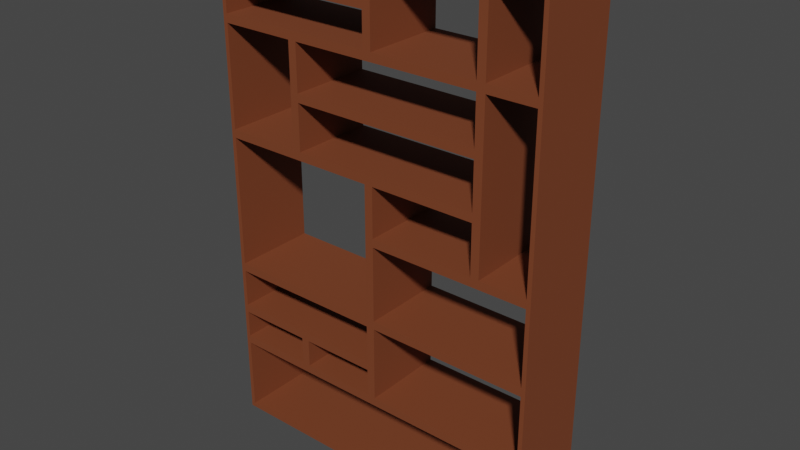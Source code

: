 # Source: bookshelf.blend  (saved by Blender 3.4.6; exported with 4.5.12 LTS)
import bpy
from mathutils import Matrix  # noqa: F401  (used for matrix-valued properties, if any)

bpy.ops.wm.read_factory_settings(use_empty=True)
scene = bpy.context.scene
scene.name = 'Scene'

# ---- collections
col_collection = bpy.data.collections.new('Collection'); scene.collection.children.link(col_collection)

# ---- materials (node trees are filled in below, after node groups)
mat_bookshelf = bpy.data.materials.new('Bookshelf')
mat_bookshelf.use_transparent_shadow = False

# ---- material node trees
mat_bookshelf.use_nodes = True; mat_bookshelf.node_tree.nodes.clear()
_N = mat_bookshelf.node_tree.nodes; _L = mat_bookshelf.node_tree.links
n0 = _N.new('ShaderNodeBsdfPrincipled'); n0.name = 'Principled BSDF'; n0.location = (10, 300)
n0.distribution = 'GGX'
n0.subsurface_method = 'RANDOM_WALK_SKIN'
n0.inputs[0].default_value = (0.1902, 0.04727, 0.01413, 1.0)
n0.inputs[2].default_value = 0.7552
n0.inputs[3].default_value = 1.45
n0.inputs[27].default_value = (0.0, 0.0, 0.0, 1.0)
n0.inputs[28].default_value = 1.0
n1 = _N.new('ShaderNodeOutputMaterial'); n1.name = 'Material Output'; n1.location = (300, 300)
_L.new(n0.outputs[0], n1.inputs[0])
n1.is_active_output = True

# ---- world
world_world = bpy.data.worlds.new('World'); scene.world = world_world
world_world.use_nodes = True; world_world.node_tree.nodes.clear()
_N = world_world.node_tree.nodes; _L = world_world.node_tree.links
n0 = _N.new('ShaderNodeOutputWorld'); n0.name = 'World Output'; n0.location = (300, 300)
n1 = _N.new('ShaderNodeBackground'); n1.name = 'Background'; n1.location = (10, 300)
n1.inputs[0].default_value = (0.05088, 0.05088, 0.05088, 1.0)
_L.new(n1.outputs[0], n0.inputs[0])
n0.is_active_output = True
world_world.color = (0.05088, 0.05088, 0.05088)
world_world.use_sun_shadow = False
world_world.sun_shadow_jitter_overblur = 0.0

# ---- meshes
me_cube_001 = bpy.data.meshes.new('Cube.001')
me_cube_001.from_pydata([(-1.95, -0.5, 0.05), (-1.95, -0.5, 5.95), (-1.95, 0.5, 0.05), (-1.95, 0.5, 5.95), (1.95, -0.5, 0.05), (1.95, -0.5, 5.95), (1.95, 0.5, 0.05), (1.95, 0.5, 5.95), (-1.95, -0.5, 0.95), (-1.95, -0.5, 2.05), (-1.95, -0.5, 3.0), (-1.95, -0.5, 3.642), (-1.95, -0.5, 4.95), (-1.95, 0.5, 4.95), (-1.95, 0.5, 3.642), (-1.95, 0.5, 3.0), (-1.95, 0.5, 2.05), (-1.95, 0.5, 0.95), (1.95, 0.5, 4.95), (1.95, 0.5, 3.692), (1.95, 0.5, 2.95), (1.95, 0.5, 2.05), (1.95, 0.5, 1.05), (1.95, -0.5, 4.95), (1.95, -0.5, 3.692), (1.95, -0.5, 2.95), (1.95, -0.5, 2.05), (1.95, -0.5, 1.05), (1.296, 0.5, 0.05), (0.0, 0.5, 0.05), (-1.0, 0.5, 0.05), (-0.95, 0.5, 5.95), (0.0, 0.5, 5.95), (1.296, 0.5, 5.95), (-1.0, -0.5, 0.05), (0.0, -0.5, 0.05), (1.296, -0.5, 0.05), (1.296, -0.5, 5.95), (0.0, -0.5, 5.95), (-0.95, -0.5, 5.95), (1.346, -0.5, 1.05), (0.05, -0.5, 1.05), (-1.0, -0.5, 0.95), (1.346, -0.5, 2.05), (-0.05, -0.5, 2.05), (-1.0, -0.5, 2.05), (1.346, -0.5, 2.95), (-0.05, -0.5, 3.0), (1.296, -0.5, 3.642), (-0.05, -0.5, 3.642), (-1.0, -0.5, 3.642), (1.396, -0.5, 4.95), (0.0, -0.5, 4.95), (-1.05, -0.5, 4.95), (-1.0, 0.5, 0.95), (0.05, 0.5, 1.05), (1.346, 0.5, 1.05), (-1.0, 0.5, 2.05), (-0.05, 0.5, 2.05), (1.346, 0.5, 2.05), (0.05, 0.5, 2.95), (1.346, 0.5, 2.95), (-1.0, 0.5, 3.642), (-0.05, 0.5, 3.642), (1.296, 0.5, 3.642), (-1.05, 0.5, 4.95), (0.0, 0.5, 4.95), (1.396, 0.5, 4.95), (-1.95, -0.5, 1.95), (-2.0, -0.5, 3.0), (-1.95, -0.5, 3.742), (-1.95, 0.5, 3.742), (-2.0, 0.5, 3.0), (-1.95, 0.5, 1.95), (-1.0, -0.5, 1.95), (-0.95, -0.5, 3.742), (0.05, -0.5, 2.05), (0.05, -0.5, 3.642), (-1.0, 0.5, 1.95), (0.05, 0.5, 2.05), (-0.95, 0.5, 3.742), (0.05, 0.5, 3.642), (-0.05, 0.5, 3.0), (0.05, -0.5, 2.95), (1.95, 0.5, 3.05), (1.95, 0.5, 1.95), (1.95, -0.5, 3.05), (1.95, -0.5, 1.95), (1.346, 0.5, 1.95), (1.396, 0.5, 3.05), (1.346, -0.5, 1.95), (0.05, -0.5, 1.95), (1.396, -0.5, 3.05), (0.05, -0.5, 3.05), (0.05, 0.5, 1.95), (0.05, 0.5, 3.05), (1.95, 0.5, 5.05), (2.0, 0.5, 3.692), (2.0, 0.5, 3.0), (1.95, -0.5, 5.05), (2.0, -0.5, 3.692), (2.0, -0.5, 3.0), (1.296, 0.5, 3.05), (1.296, 0.5, 4.95), (1.296, -0.5, 3.05), (1.296, -0.5, 4.95), (1.396, 0.5, 3.692), (1.396, -0.5, 3.692), (1.346, -0.5, 3.0), (0.0, -0.5, 3.0), (1.296, -0.5, 3.742), (0.0, -0.5, 3.742), (0.0, 0.5, 3.0), (1.346, 0.5, 3.0), (0.0, 0.5, 3.742), (1.296, 0.5, 3.742), (-1.95, -0.5, 1.486), (-1.95, 0.5, 1.486), (1.95, 0.5, 1.436), (1.95, -0.5, 1.436), (-1.0, 0.5, 1.486), (0.05, 0.5, 1.436), (0.05, -0.5, 1.436), (-1.0, -0.5, 1.486), (2.0, 0.5, 1.436), (1.95, 0.5, 0.95), (2.0, -0.5, 1.436), (1.95, -0.5, 0.95), (1.296, 0.5, 0.95), (1.346, 0.5, 2.0), (2.0, 0.5, 2.0), (1.296, -0.5, 0.95), (0.0, -0.5, 0.95), (2.0, -0.5, 2.0), (1.346, -0.5, 2.0), (-0.05, -0.5, 1.95), (0.0, 0.5, 0.95), (-0.05, 0.5, 1.95), (-0.05, 0.5, 1.486), (-0.05, -0.5, 1.486), (-2.0, -0.5, 1.436), (-2.0, -0.5, 2.0), (-1.0, -0.5, 2.0), (0.0, -0.5, 2.0), (-2.0, 0.5, 2.0), (-1.0, 0.5, 2.0), (0.0, 0.5, 2.0), (-2.0, 0.5, 1.436), (0.0, 0.5, 1.436), (0.0, -0.5, 1.436), (-1.0, -0.5, 1.436), (-1.0, 0.5, 1.436), (-0.05, -0.5, 1.05), (-0.05, -0.5, 1.386), (-0.95, -0.5, 1.386), (-0.95, -0.5, 1.05), (-0.95, 0.5, 1.05), (-0.95, 0.5, 1.386), (-0.05, 0.5, 1.386), (-0.05, 0.5, 1.05), (-1.95, 0.5, 1.05), (-1.95, 0.5, 1.386), (-1.05, 0.5, 1.386), (-1.05, 0.5, 1.05), (-1.05, -0.5, 1.05), (-1.05, -0.5, 1.386), (-1.95, -0.5, 1.386), (-1.95, -0.5, 1.05), (-2.0, 0.5, 1.0), (-2.0, 0.5, 0.0), (-1.0, 0.5, 0.0), (-2.0, -0.5, 0.0), (-2.0, -0.5, 1.0), (-1.0, -0.5, 1.0), (1.396, 0.5, 0.05), (0.0, 0.5, 0.0), (-1.0, -0.5, 0.0), (0.0, -0.5, 0.0), (1.396, -0.5, 0.05), (1.396, -0.5, 0.95), (0.0, -0.5, 1.0), (-1.0, 0.5, 1.0), (0.0, 0.5, 1.0), (1.396, 0.5, 0.95), (2.0, 0.5, 1.0), (2.0, 0.5, 0.0), (2.0, -0.5, 1.0), (2.0, -0.5, 0.0), (1.346, -0.5, 0.0), (1.346, 0.5, 1.0), (1.346, 0.5, 0.0), (1.346, -0.5, 1.0), (-1.95, -0.5, 4.346), (-1.95, 0.5, 4.346), (-0.95, 0.5, 4.296), (0.0, 0.5, 4.346), (1.296, 0.5, 4.296), (1.296, -0.5, 4.296), (0.0, -0.5, 4.346), (-0.95, -0.5, 4.296), (1.396, 0.5, 4.321), (1.396, -0.5, 4.321), (1.346, -0.5, 3.692), (0.0, -0.5, 3.692), (-1.05, -0.5, 3.742), (-1.05, 0.5, 3.742), (0.0, 0.5, 3.692), (1.346, 0.5, 3.692), (-1.05, 0.5, 4.346), (1.296, 0.5, 4.396), (1.296, -0.5, 4.396), (-1.05, -0.5, 4.346), (0.0, -0.5, 4.296), (0.0, 0.5, 4.296), (-2.0, -0.5, 4.346), (-1.95, -0.5, 5.05), (-2.0, 0.5, 4.346), (-2.0, 0.5, 3.692), (-1.0, -0.5, 3.692), (-2.0, -0.5, 3.692), (-0.95, -0.5, 4.95), (-1.0, 0.5, 3.692), (-1.95, 0.5, 5.05), (-0.95, 0.5, 4.95), (-0.95, 0.5, 4.396), (-0.95, -0.5, 4.396), (1.296, -0.5, 5.05), (-0.05, -0.5, 5.05), (-1.0, -0.5, 5.05), (-1.0, 0.5, 5.05), (-0.05, 0.5, 5.05), (1.296, 0.5, 5.05), (-1.0, 0.5, 4.346), (1.346, 0.5, 4.346), (1.346, -0.5, 4.346), (-1.0, -0.5, 4.346), (0.0, -0.5, 4.396), (0.0, 0.5, 4.396), (-1.95, -0.5, 5.45), (-1.95, 0.5, 5.45), (1.95, 0.5, 5.5), (1.95, -0.5, 5.5), (1.296, -0.5, 5.5), (-0.05, -0.5, 5.45), (-0.95, -0.5, 5.55), (-0.95, 0.5, 5.55), (-0.05, 0.5, 5.45), (1.296, 0.5, 5.5), (-1.95, 0.5, 5.55), (-2.0, 0.5, 5.0), (-1.0, -0.5, 5.0), (-2.0, -0.5, 5.0), (0.05, -0.5, 5.05), (-1.0, 0.5, 5.0), (0.05, 0.5, 5.05), (0.05, -0.5, 5.55), (0.05, 0.5, 5.55), (-1.95, -0.5, 5.55), (-1.0, 0.5, 5.45), (-1.0, -0.5, 5.45), (-1.05, 0.5, 5.95), (0.0, 0.5, 6.0), (1.396, 0.5, 5.95), (1.396, -0.5, 5.95), (0.0, -0.5, 6.0), (-1.05, -0.5, 5.95), (1.396, -0.5, 5.05), (0.0, -0.5, 5.0), (0.0, 0.5, 5.0), (1.396, 0.5, 5.05), (1.396, -0.5, 5.5), (0.0, -0.5, 5.5), (0.0, 0.5, 5.5), (1.396, 0.5, 5.5), (-1.05, -0.5, 5.55), (-1.05, 0.5, 5.55), (1.346, 0.5, 6.0), (2.0, 0.5, 6.0), (2.0, 0.5, 5.5), (2.0, 0.5, 5.0), (2.0, -0.5, 5.5), (2.0, -0.5, 5.0), (1.346, 0.5, 5.0), (2.0, -0.5, 6.0), (1.346, -0.5, 6.0), (1.346, -0.5, 5.0), (1.346, -0.5, 5.5), (1.346, 0.5, 5.5), (-2.0, -0.5, 5.5), (-2.0, -0.5, 6.0), (-1.0, -0.5, 6.0), (-2.0, 0.5, 6.0), (-1.0, 0.5, 6.0), (-2.0, 0.5, 5.5), (-1.0, -0.5, 5.5), (-1.0, 0.5, 5.5)], [], [(288, 289, 291, 293), (99, 241, 240, 96), (278, 277, 283, 280), (260, 275, 274, 265), (190, 185, 187, 188), (292, 291, 289, 290), (132, 42, 54, 136), (138, 120, 123, 139), (16, 15, 10, 9), (57, 16, 9, 45), (205, 71, 70, 204), (185, 184, 186, 187), (124, 130, 133, 126), (130, 98, 101, 133), (98, 97, 100, 101), (97, 279, 281, 100), (179, 178, 174, 183), (27, 119, 118, 22), (76, 43, 59, 79), (92, 86, 84, 89), (107, 92, 89, 106), (171, 172, 168, 169), (140, 141, 144, 147), (141, 69, 72, 144), (69, 219, 217, 72), (214, 251, 249, 216), (208, 205, 204, 211), (224, 223, 220, 225), (237, 224, 225, 236), (58, 57, 45, 44), (82, 58, 44, 47), (81, 64, 48, 77), (63, 82, 47, 49), (62, 63, 49, 50), (83, 76, 79, 60), (137, 138, 139, 135), (78, 137, 135, 74), (40, 27, 22, 56), (131, 132, 136, 128), (36, 131, 128, 28), (35, 36, 28, 29), (201, 107, 106, 200), (209, 237, 236, 210), (103, 209, 210, 105), (23, 51, 67, 18), (95, 81, 77, 93), (14, 62, 50, 11), (46, 83, 60, 61), (25, 46, 61, 20), (15, 14, 11, 10), (41, 40, 56, 55), (122, 41, 55, 121), (73, 78, 74, 68), (127, 179, 183, 125), (34, 35, 29, 30), (0, 34, 30, 2), (277, 276, 284, 283), (276, 261, 264, 284), (261, 292, 290, 264), (169, 170, 176, 171), (170, 175, 177, 176), (175, 190, 188, 177), (266, 99, 96, 269), (242, 37, 33, 247), (226, 242, 247, 231), (3, 260, 265, 1), (252, 226, 231, 254), (255, 252, 254, 256), (9, 10, 69, 141), (10, 11, 219, 69), (14, 15, 72, 217), (15, 16, 144, 72), (45, 9, 141, 142), (11, 50, 218, 219), (44, 45, 142, 143), (50, 49, 203, 218), (16, 57, 145, 144), (57, 58, 146, 145), (62, 14, 217, 221), (63, 62, 221, 206), (82, 63, 206, 112), (58, 82, 112, 146), (49, 47, 109, 203), (47, 44, 143, 109), (21, 20, 98, 130), (25, 26, 133, 101), (59, 21, 130, 129), (20, 61, 113, 98), (26, 43, 134, 133), (43, 76, 143, 134), (46, 25, 101, 108), (83, 46, 108, 109), (79, 59, 129, 146), (61, 60, 112, 113), (60, 79, 146, 112), (76, 83, 109, 143), (43, 26, 21, 59), (26, 25, 20, 21), (19, 18, 279, 97), (84, 19, 97, 98), (23, 24, 100, 281), (24, 86, 101, 100), (89, 84, 98, 113), (18, 67, 282, 279), (86, 92, 108, 101), (51, 23, 281, 285), (200, 106, 207, 233), (106, 89, 113, 207), (201, 51, 285, 234), (92, 107, 202, 108), (86, 24, 19, 84), (24, 23, 18, 19), (104, 93, 109, 108), (77, 48, 202, 203), (95, 102, 113, 112), (64, 81, 206, 207), (81, 95, 112, 206), (102, 64, 207, 113), (48, 104, 108, 202), (93, 77, 203, 109), (64, 102, 104, 48), (102, 95, 93, 104), (156, 157, 154, 155), (91, 122, 121, 94), (90, 91, 94, 88), (87, 90, 88, 85), (159, 156, 155, 152), (164, 165, 162, 163), (172, 140, 147, 168), (119, 87, 85, 118), (184, 124, 126, 186), (167, 164, 163, 160), (22, 118, 124, 184), (119, 27, 186, 126), (56, 22, 184, 189), (85, 88, 129, 130), (27, 40, 191, 186), (40, 41, 180, 191), (90, 87, 133, 134), (91, 90, 134, 143), (55, 56, 189, 182), (88, 94, 146, 129), (121, 55, 182, 148), (41, 122, 149, 180), (118, 85, 130, 124), (87, 119, 126, 133), (94, 121, 148, 146), (122, 91, 143, 149), (116, 68, 141, 140), (68, 74, 142, 141), (74, 135, 143, 142), (78, 73, 144, 145), (137, 78, 145, 146), (73, 117, 147, 144), (138, 137, 146, 148), (135, 139, 149, 143), (139, 123, 150, 149), (120, 138, 148, 151), (117, 120, 151, 147), (123, 116, 140, 150), (120, 117, 116, 123), (117, 73, 68, 116), (180, 149, 153, 152), (149, 150, 154, 153), (150, 173, 155, 154), (173, 180, 152, 155), (181, 151, 157, 156), (151, 148, 158, 157), (148, 182, 159, 158), (182, 181, 156, 159), (168, 147, 161, 160), (147, 151, 162, 161), (151, 181, 163, 162), (181, 168, 160, 163), (173, 150, 165, 164), (150, 140, 166, 165), (140, 172, 167, 166), (172, 173, 164, 167), (165, 166, 161, 162), (166, 167, 160, 161), (157, 158, 153, 154), (158, 159, 152, 153), (17, 2, 169, 168), (2, 30, 170, 169), (0, 8, 172, 171), (8, 42, 173, 172), (29, 28, 190, 175), (30, 29, 175, 170), (34, 0, 171, 176), (35, 34, 176, 177), (36, 35, 177, 188), (132, 131, 191, 180), (42, 132, 180, 173), (54, 17, 168, 181), (136, 54, 181, 182), (128, 136, 182, 189), (28, 128, 189, 190), (131, 36, 188, 191), (42, 8, 17, 54), (8, 0, 2, 17), (6, 125, 184, 185), (127, 4, 187, 186), (4, 178, 188, 187), (125, 183, 189, 184), (174, 6, 185, 190), (179, 127, 186, 191), (183, 174, 190, 189), (178, 179, 191, 188), (178, 4, 6, 174), (4, 127, 125, 6), (107, 201, 234, 202), (67, 200, 233, 282), (213, 196, 197, 212), (194, 213, 212, 199), (51, 201, 200, 67), (80, 194, 199, 75), (114, 80, 75, 111), (65, 208, 211, 53), (219, 214, 216, 217), (13, 65, 53, 12), (110, 111, 203, 202), (111, 75, 218, 203), (80, 114, 206, 221), (114, 115, 207, 206), (194, 80, 221, 232), (115, 196, 233, 207), (197, 110, 202, 234), (75, 199, 235, 218), (199, 212, 198, 235), (212, 197, 234, 198), (196, 213, 195, 233), (213, 194, 232, 195), (196, 115, 110, 197), (115, 114, 111, 110), (192, 12, 251, 214), (193, 71, 217, 216), (204, 70, 219, 218), (12, 53, 250, 251), (71, 205, 221, 217), (65, 13, 249, 253), (205, 208, 232, 221), (211, 204, 218, 235), (70, 192, 214, 219), (13, 193, 216, 249), (208, 65, 253, 232), (53, 211, 235, 250), (71, 193, 192, 70), (193, 13, 12, 192), (52, 105, 285, 267), (220, 52, 267, 250), (66, 223, 253, 268), (103, 66, 268, 282), (223, 224, 232, 253), (209, 103, 282, 233), (105, 210, 234, 285), (225, 220, 250, 235), (236, 225, 235, 198), (210, 236, 198, 234), (237, 209, 233, 195), (224, 237, 195, 232), (223, 66, 52, 220), (66, 103, 105, 52), (244, 255, 256, 245), (243, 259, 258, 246), (227, 243, 246, 230), (228, 227, 230, 229), (39, 244, 245, 31), (270, 266, 269, 273), (215, 228, 229, 222), (279, 278, 280, 281), (263, 270, 273, 262), (251, 288, 293, 249), (239, 222, 249, 293), (228, 215, 251, 250), (227, 228, 250, 267), (222, 229, 253, 249), (229, 230, 268, 253), (243, 227, 267, 271), (230, 246, 272, 268), (215, 238, 288, 251), (246, 258, 295, 272), (258, 239, 293, 295), (259, 243, 271, 294), (238, 259, 294, 288), (259, 238, 239, 258), (238, 215, 222, 239), (32, 31, 292, 261), (33, 32, 261, 276), (38, 37, 284, 264), (39, 38, 264, 290), (226, 252, 267, 285), (254, 231, 282, 268), (242, 226, 285, 286), (252, 255, 271, 267), (256, 254, 268, 272), (231, 247, 287, 282), (37, 242, 286, 284), (244, 39, 290, 294), (31, 245, 295, 292), (247, 33, 276, 287), (245, 256, 272, 295), (255, 244, 294, 271), (37, 38, 32, 33), (38, 39, 31, 32), (7, 262, 276, 277), (96, 240, 278, 279), (241, 99, 281, 280), (269, 96, 279, 282), (263, 5, 283, 284), (99, 266, 285, 281), (266, 270, 286, 285), (273, 269, 282, 287), (240, 7, 277, 278), (5, 241, 280, 283), (270, 263, 284, 286), (262, 273, 287, 276), (241, 5, 7, 240), (5, 263, 262, 7), (257, 1, 289, 288), (1, 265, 290, 289), (260, 3, 291, 292), (3, 248, 293, 291), (265, 274, 294, 290), (275, 260, 292, 295), (248, 275, 295, 293), (274, 257, 288, 294), (275, 248, 257, 274), (248, 3, 1, 257)])
_uv = me_cube_001.uv_layers.new(name='UVMap')
_uv.uv.foreach_set('vector', [0.6042, 0.0, 0.625, 0.0, 0.625, 0.25, 0.6042, 0.25, 0.5854, 0.7531, 0.6042, 0.7531, 0.6042, 0.4969, 0.5854, 0.4969, 0.6042, 0.5, 0.625, 0.5, 0.625, 0.75, 0.6042, 0.75, 0.6229, 0.3094, 0.6062, 0.3094, 0.6062, 0.9406, 0.6229, 0.9406, 0.3341, 0.5, 0.375, 0.5, 0.375, 0.75, 0.3341, 0.75, 0.8125, 0.5, 0.875, 0.5, 0.875, 0.75, 0.8125, 0.75, 0.4146, 0.875, 0.4146, 0.9375, 0.4146, 0.3125, 0.4146, 0.375, 0.4369, 0.3719, 0.4369, 0.3125, 0.4369, 0.9375, 0.4369, 0.8781, 0.4604, 0.2531, 0.5, 0.2531, 0.5, 0.9969, 0.4604, 0.9969, 0.4604, 0.3125, 0.4604, 0.2531, 0.4604, 0.9969, 0.4604, 0.9375, 0.5309, 0.3094, 0.5309, 0.2531, 0.5309, 0.9969, 0.5309, 0.9406, 0.375, 0.5, 0.4167, 0.5, 0.4167, 0.75, 0.375, 0.75, 0.4348, 0.5, 0.4583, 0.5, 0.4583, 0.75, 0.4348, 0.75, 0.4583, 0.5, 0.5, 0.5, 0.5, 0.75, 0.4583, 0.75, 0.5, 0.5, 0.5289, 0.5, 0.5289, 0.75, 0.5, 0.75, 0.5289, 0.5, 0.5833, 0.5, 0.5833, 0.75, 0.5289, 0.75, 0.4146, 0.7877, 0.3771, 0.7877, 0.3771, 0.4623, 0.4146, 0.4623, 0.4187, 0.7531, 0.4348, 0.7531, 0.4348, 0.4969, 0.4187, 0.4969, 0.4604, 0.8719, 0.4604, 0.7909, 0.4604, 0.4591, 0.4604, 0.3781, 0.5021, 0.7877, 0.5021, 0.7531, 0.5021, 0.4969, 0.5021, 0.4623, 0.5289, 0.7877, 0.5021, 0.7877, 0.5021, 0.4623, 0.5289, 0.4623, 0.375, 0.0, 0.4167, 0.0, 0.4167, 0.25, 0.375, 0.25, 0.4348, 0.0, 0.4583, 0.0, 0.4583, 0.25, 0.4348, 0.25, 0.4583, 0.0, 0.5, 0.0, 0.5, 0.25, 0.4583, 0.25, 0.5, 0.0, 0.5289, 0.0, 0.5289, 0.25, 0.5, 0.25, 0.5561, 0.0, 0.5833, 0.0, 0.5833, 0.25, 0.5561, 0.25, 0.5561, 0.3094, 0.5309, 0.3094, 0.5309, 0.9406, 0.5561, 0.9406, 0.5582, 0.3156, 0.5812, 0.3156, 0.5812, 0.9344, 0.5582, 0.9344, 0.5582, 0.375, 0.5582, 0.3156, 0.5582, 0.9344, 0.5582, 0.875, 0.4604, 0.3719, 0.4604, 0.3125, 0.4604, 0.9375, 0.4604, 0.8781, 0.5, 0.3719, 0.4604, 0.3719, 0.4604, 0.8781, 0.5, 0.8781, 0.5268, 0.3781, 0.5268, 0.456, 0.5268, 0.794, 0.5268, 0.8719, 0.5268, 0.3719, 0.5, 0.3719, 0.5, 0.8781, 0.5268, 0.8781, 0.5268, 0.3125, 0.5268, 0.3719, 0.5268, 0.8781, 0.5268, 0.9375, 0.4979, 0.8719, 0.4604, 0.8719, 0.4604, 0.3781, 0.4979, 0.3781, 0.4562, 0.3719, 0.4369, 0.3719, 0.4369, 0.8781, 0.4563, 0.8781, 0.4562, 0.3125, 0.4562, 0.3719, 0.4563, 0.8781, 0.4563, 0.9375, 0.4187, 0.7909, 0.4187, 0.7531, 0.4187, 0.4969, 0.4187, 0.4591, 0.4146, 0.794, 0.4146, 0.875, 0.4146, 0.375, 0.4146, 0.456, 0.3771, 0.794, 0.4146, 0.794, 0.4146, 0.456, 0.3771, 0.456, 0.3771, 0.875, 0.3771, 0.794, 0.3771, 0.456, 0.3771, 0.375, 0.5551, 0.7877, 0.5289, 0.7877, 0.5289, 0.4623, 0.5551, 0.4623, 0.5582, 0.456, 0.5582, 0.375, 0.5582, 0.875, 0.5582, 0.794, 0.5813, 0.456, 0.5582, 0.456, 0.5582, 0.794, 0.5812, 0.794, 0.5812, 0.7531, 0.5812, 0.7877, 0.5812, 0.4623, 0.5812, 0.4969, 0.5021, 0.3781, 0.5268, 0.3781, 0.5268, 0.8719, 0.5021, 0.8719, 0.5268, 0.2531, 0.5268, 0.3125, 0.5268, 0.9375, 0.5268, 0.9969, 0.4979, 0.7909, 0.4979, 0.8719, 0.4979, 0.3781, 0.4979, 0.4591, 0.4979, 0.7531, 0.4979, 0.7909, 0.4979, 0.4591, 0.4979, 0.4969, 0.5, 0.2531, 0.5268, 0.2531, 0.5268, 0.9969, 0.5, 0.9969, 0.4187, 0.8719, 0.4187, 0.7909, 0.4187, 0.4591, 0.4187, 0.3781, 0.4348, 0.8719, 0.4187, 0.8719, 0.4187, 0.3781, 0.4348, 0.3781, 0.4562, 0.2531, 0.4562, 0.3125, 0.4563, 0.9375, 0.4563, 0.9969, 0.4146, 0.7531, 0.4146, 0.7877, 0.4146, 0.4623, 0.4146, 0.4969, 0.3771, 0.9375, 0.3771, 0.875, 0.3771, 0.375, 0.3771, 0.3125, 0.3771, 0.9969, 0.3771, 0.9375, 0.3771, 0.3125, 0.3771, 0.2531, 0.625, 0.5, 0.6659, 0.5, 0.6659, 0.75, 0.625, 0.75, 0.6659, 0.5, 0.75, 0.5, 0.75, 0.75, 0.6659, 0.75, 0.75, 0.5, 0.8125, 0.5, 0.8125, 0.75, 0.75, 0.75, 0.125, 0.5, 0.1875, 0.5, 0.1875, 0.75, 0.125, 0.75, 0.1875, 0.5, 0.25, 0.5, 0.25, 0.75, 0.1875, 0.75, 0.25, 0.5, 0.3341, 0.5, 0.3341, 0.75, 0.25, 0.75, 0.5854, 0.7877, 0.5854, 0.7531, 0.5854, 0.4969, 0.5854, 0.4623, 0.6042, 0.794, 0.6229, 0.794, 0.6229, 0.456, 0.6042, 0.456, 0.5854, 0.794, 0.6042, 0.794, 0.6042, 0.456, 0.5854, 0.456, 0.6229, 0.2531, 0.6229, 0.3094, 0.6229, 0.9406, 0.6229, 0.9969, 0.5854, 0.8719, 0.5854, 0.794, 0.5854, 0.456, 0.5854, 0.3781, 0.6062, 0.8719, 0.5854, 0.8719, 0.5854, 0.3781, 0.6062, 0.3781, 0.4604, 0.9969, 0.5, 0.9969, 0.5, 1.0, 0.4583, 1.0, 0.5, 0.9969, 0.5268, 0.9969, 0.5289, 1.0, 0.5, 1.0, 0.5268, 0.2531, 0.5, 0.2531, 0.5, 0.25, 0.5289, 0.25, 0.5, 0.2531, 0.4604, 0.2531, 0.4583, 0.25, 0.5, 0.25, 0.4604, 0.9375, 0.4604, 0.9969, 0.4583, 1.0, 0.4583, 0.9375, 0.5268, 0.9969, 0.5268, 0.9375, 0.5289, 0.9375, 0.5289, 1.0, 0.4604, 0.8781, 0.4604, 0.9375, 0.4583, 0.9375, 0.4583, 0.875, 0.5268, 0.9375, 0.5268, 0.8781, 0.5289, 0.875, 0.5289, 0.9375, 0.4604, 0.2531, 0.4604, 0.3125, 0.4583, 0.3125, 0.4583, 0.25, 0.4604, 0.3125, 0.4604, 0.3719, 0.4583, 0.375, 0.4583, 0.3125, 0.5268, 0.3125, 0.5268, 0.2531, 0.5289, 0.25, 0.5289, 0.3125, 0.5268, 0.3719, 0.5268, 0.3125, 0.5289, 0.3125, 0.5289, 0.375, 0.5, 0.3719, 0.5268, 0.3719, 0.5289, 0.375, 0.5, 0.375, 0.4604, 0.3719, 0.5, 0.3719, 0.5, 0.375, 0.4583, 0.375, 0.5268, 0.8781, 0.5, 0.8781, 0.5, 0.875, 0.5289, 0.875, 0.5, 0.8781, 0.4604, 0.8781, 0.4583, 0.875, 0.5, 0.875, 0.4604, 0.4969, 0.4979, 0.4969, 0.5, 0.5, 0.4583, 0.5, 0.4979, 0.7531, 0.4604, 0.7531, 0.4583, 0.75, 0.5, 0.75, 0.4604, 0.4591, 0.4604, 0.4969, 0.4583, 0.5, 0.4583, 0.4591, 0.4979, 0.4969, 0.4979, 0.4591, 0.5, 0.4591, 0.5, 0.5, 0.4604, 0.7531, 0.4604, 0.7909, 0.4583, 0.7909, 0.4583, 0.75, 0.4604, 0.7909, 0.4604, 0.8719, 0.4583, 0.875, 0.4583, 0.7909, 0.4979, 0.7909, 0.4979, 0.7531, 0.5, 0.75, 0.5, 0.7909, 0.4979, 0.8719, 0.4979, 0.7909, 0.5, 0.7909, 0.5, 0.875, 0.4604, 0.3781, 0.4604, 0.4591, 0.4583, 0.4591, 0.4583, 0.375, 0.4979, 0.4591, 0.4979, 0.3781, 0.5, 0.375, 0.5, 0.4591, 0.4979, 0.3781, 0.4604, 0.3781, 0.4583, 0.375, 0.5, 0.375, 0.4604, 0.8719, 0.4979, 0.8719, 0.5, 0.875, 0.4583, 0.875, 0.4604, 0.7909, 0.4604, 0.7531, 0.4604, 0.4969, 0.4604, 0.4591, 0.4604, 0.7531, 0.4979, 0.7531, 0.4979, 0.4969, 0.4604, 0.4969, 0.5289, 0.4969, 0.5812, 0.4969, 0.5833, 0.5, 0.5289, 0.5, 0.5021, 0.4969, 0.5289, 0.4969, 0.5289, 0.5, 0.5, 0.5, 0.5812, 0.7531, 0.5289, 0.7531, 0.5289, 0.75, 0.5833, 0.75, 0.5289, 0.7531, 0.5021, 0.7531, 0.5, 0.75, 0.5289, 0.75, 0.5021, 0.4623, 0.5021, 0.4969, 0.5, 0.5, 0.5, 0.4591, 0.5812, 0.4969, 0.5812, 0.4623, 0.5833, 0.4591, 0.5833, 0.5, 0.5021, 0.7531, 0.5021, 0.7877, 0.5, 0.7909, 0.5, 0.75, 0.5812, 0.7877, 0.5812, 0.7531, 0.5833, 0.75, 0.5833, 0.7909, 0.5551, 0.4623, 0.5289, 0.4623, 0.5289, 0.4591, 0.5561, 0.4591, 0.5289, 0.4623, 0.5021, 0.4623, 0.5, 0.4591, 0.5289, 0.4591, 0.5551, 0.7877, 0.5812, 0.7877, 0.5833, 0.7909, 0.5561, 0.7909, 0.5021, 0.7877, 0.5289, 0.7877, 0.5289, 0.7909, 0.5, 0.7909, 0.5021, 0.7531, 0.5289, 0.7531, 0.5289, 0.4969, 0.5021, 0.4969, 0.5289, 0.7531, 0.5812, 0.7531, 0.5812, 0.4969, 0.5289, 0.4969, 0.5021, 0.794, 0.5021, 0.8719, 0.5, 0.875, 0.5, 0.7909, 0.5268, 0.8719, 0.5268, 0.794, 0.5289, 0.7909, 0.5289, 0.875, 0.5021, 0.3781, 0.5021, 0.456, 0.5, 0.4591, 0.5, 0.375, 0.5268, 0.456, 0.5268, 0.3781, 0.5289, 0.375, 0.5289, 0.4591, 0.5268, 0.3781, 0.5021, 0.3781, 0.5, 0.375, 0.5289, 0.375, 0.5021, 0.456, 0.5268, 0.456, 0.5289, 0.4591, 0.5, 0.4591, 0.5268, 0.794, 0.5021, 0.794, 0.5, 0.7909, 0.5289, 0.7909, 0.5021, 0.8719, 0.5268, 0.8719, 0.5289, 0.875, 0.5, 0.875, 0.5268, 0.456, 0.5021, 0.456, 0.5021, 0.794, 0.5268, 0.794, 0.5021, 0.456, 0.5021, 0.3781, 0.5021, 0.8719, 0.5021, 0.794, 0.4187, 0.3156, 0.4328, 0.3156, 0.4328, 0.9344, 0.4188, 0.9344, 0.4563, 0.8719, 0.4348, 0.8719, 0.4348, 0.3781, 0.4562, 0.3781, 0.4563, 0.7909, 0.4563, 0.8719, 0.4562, 0.3781, 0.4562, 0.4591, 0.4562, 0.7531, 0.4563, 0.7909, 0.4562, 0.4591, 0.4563, 0.4969, 0.4187, 0.3719, 0.4187, 0.3156, 0.4188, 0.9344, 0.4187, 0.8781, 0.4188, 0.9406, 0.4328, 0.9406, 0.4328, 0.3094, 0.4187, 0.3094, 0.4167, 0.0, 0.4348, 0.0, 0.4348, 0.25, 0.4167, 0.25, 0.4348, 0.7531, 0.4562, 0.7531, 0.4563, 0.4969, 0.4348, 0.4969, 0.4167, 0.5, 0.4348, 0.5, 0.4348, 0.75, 0.4167, 0.75, 0.4188, 0.9969, 0.4188, 0.9406, 0.4187, 0.3094, 0.4187, 0.2531, 0.4187, 0.4969, 0.4348, 0.4969, 0.4348, 0.5, 0.4167, 0.5, 0.4348, 0.7531, 0.4187, 0.7531, 0.4167, 0.75, 0.4348, 0.75, 0.4187, 0.4591, 0.4187, 0.4969, 0.4167, 0.5, 0.4167, 0.4591, 0.4563, 0.4969, 0.4562, 0.4591, 0.4583, 0.4591, 0.4583, 0.5, 0.4187, 0.7531, 0.4187, 0.7909, 0.4167, 0.7909, 0.4167, 0.75, 0.4187, 0.7909, 0.4187, 0.8719, 0.4167, 0.875, 0.4167, 0.7909, 0.4563, 0.7909, 0.4562, 0.7531, 0.4583, 0.75, 0.4583, 0.7909, 0.4563, 0.8719, 0.4563, 0.7909, 0.4583, 0.7909, 0.4583, 0.875, 0.4187, 0.3781, 0.4187, 0.4591, 0.4167, 0.4591, 0.4167, 0.375, 0.4562, 0.4591, 0.4562, 0.3781, 0.4583, 0.375, 0.4583, 0.4591, 0.4348, 0.3781, 0.4187, 0.3781, 0.4167, 0.375, 0.4348, 0.375, 0.4187, 0.8719, 0.4348, 0.8719, 0.4348, 0.875, 0.4167, 0.875, 0.4348, 0.4969, 0.4563, 0.4969, 0.4583, 0.5, 0.4348, 0.5, 0.4562, 0.7531, 0.4348, 0.7531, 0.4348, 0.75, 0.4583, 0.75, 0.4562, 0.3781, 0.4348, 0.3781, 0.4348, 0.375, 0.4583, 0.375, 0.4348, 0.8719, 0.4563, 0.8719, 0.4583, 0.875, 0.4348, 0.875, 0.4369, 0.9969, 0.4563, 0.9969, 0.4583, 1.0, 0.4348, 1.0, 0.4563, 0.9969, 0.4563, 0.9375, 0.4583, 0.9375, 0.4583, 1.0, 0.4563, 0.9375, 0.4563, 0.8781, 0.4583, 0.875, 0.4583, 0.9375, 0.4562, 0.3125, 0.4562, 0.2531, 0.4583, 0.25, 0.4583, 0.3125, 0.4562, 0.3719, 0.4562, 0.3125, 0.4583, 0.3125, 0.4583, 0.375, 0.4562, 0.2531, 0.4369, 0.2531, 0.4348, 0.25, 0.4583, 0.25, 0.4369, 0.3719, 0.4562, 0.3719, 0.4583, 0.375, 0.4348, 0.375, 0.4563, 0.8781, 0.4369, 0.8781, 0.4348, 0.875, 0.4583, 0.875, 0.4369, 0.8781, 0.4369, 0.9375, 0.4348, 0.9375, 0.4348, 0.875, 0.4369, 0.3125, 0.4369, 0.3719, 0.4348, 0.375, 0.4348, 0.3125, 0.4369, 0.2531, 0.4369, 0.3125, 0.4348, 0.3125, 0.4348, 0.25, 0.4369, 0.9375, 0.4369, 0.9969, 0.4348, 1.0, 0.4348, 0.9375, 0.4369, 0.3125, 0.4369, 0.2531, 0.4369, 0.9969, 0.4369, 0.9375, 0.4369, 0.2531, 0.4562, 0.2531, 0.4563, 0.9969, 0.4369, 0.9969, 0.4167, 0.875, 0.4348, 0.875, 0.4328, 0.8781, 0.4187, 0.8781, 0.4348, 0.875, 0.4348, 0.9375, 0.4328, 0.9344, 0.4328, 0.8781, 0.4348, 0.9375, 0.4167, 0.9375, 0.4188, 0.9344, 0.4328, 0.9344, 0.4167, 0.9375, 0.4167, 0.875, 0.4187, 0.8781, 0.4188, 0.9344, 0.4167, 0.3125, 0.4348, 0.3125, 0.4328, 0.3156, 0.4187, 0.3156, 0.4348, 0.3125, 0.4348, 0.375, 0.4328, 0.3719, 0.4328, 0.3156, 0.4348, 0.375, 0.4167, 0.375, 0.4187, 0.3719, 0.4328, 0.3719, 0.4167, 0.375, 0.4167, 0.3125, 0.4187, 0.3156, 0.4187, 0.3719, 0.4167, 0.25, 0.4348, 0.25, 0.4328, 0.2531, 0.4187, 0.2531, 0.4348, 0.25, 0.4348, 0.3125, 0.4328, 0.3094, 0.4328, 0.2531, 0.4348, 0.3125, 0.4167, 0.3125, 0.4187, 0.3094, 0.4328, 0.3094, 0.4167, 0.3125, 0.4167, 0.25, 0.4187, 0.2531, 0.4187, 0.3094, 0.4167, 0.9375, 0.4348, 0.9375, 0.4328, 0.9406, 0.4188, 0.9406, 0.4348, 0.9375, 0.4348, 1.0, 0.4328, 0.9969, 0.4328, 0.9406, 0.4348, 1.0, 0.4167, 1.0, 0.4188, 0.9969, 0.4328, 0.9969, 0.4167, 1.0, 0.4167, 0.9375, 0.4188, 0.9406, 0.4188, 0.9969, 0.4328, 0.9406, 0.4328, 0.9969, 0.4328, 0.2531, 0.4328, 0.3094, 0.4328, 0.9969, 0.4188, 0.9969, 0.4187, 0.2531, 0.4328, 0.2531, 0.4328, 0.3156, 0.4328, 0.3719, 0.4328, 0.8781, 0.4328, 0.9344, 0.4328, 0.3719, 0.4187, 0.3719, 0.4187, 0.8781, 0.4328, 0.8781, 0.4146, 0.2531, 0.3771, 0.2531, 0.375, 0.25, 0.4167, 0.25, 0.3771, 0.2531, 0.3771, 0.3125, 0.375, 0.3125, 0.375, 0.25, 0.3771, 0.9969, 0.4146, 0.9969, 0.4167, 1.0, 0.375, 1.0, 0.4146, 0.9969, 0.4146, 0.9375, 0.4167, 0.9375, 0.4167, 1.0, 0.3771, 0.375, 0.3771, 0.456, 0.375, 0.4591, 0.375, 0.375, 0.3771, 0.3125, 0.3771, 0.375, 0.375, 0.375, 0.375, 0.3125, 0.3771, 0.9375, 0.3771, 0.9969, 0.375, 1.0, 0.375, 0.9375, 0.3771, 0.875, 0.3771, 0.9375, 0.375, 0.9375, 0.375, 0.875, 0.3771, 0.794, 0.3771, 0.875, 0.375, 0.875, 0.375, 0.7909, 0.4146, 0.875, 0.4146, 0.794, 0.4167, 0.7909, 0.4167, 0.875, 0.4146, 0.9375, 0.4146, 0.875, 0.4167, 0.875, 0.4167, 0.9375, 0.4146, 0.3125, 0.4146, 0.2531, 0.4167, 0.25, 0.4167, 0.3125, 0.4146, 0.375, 0.4146, 0.3125, 0.4167, 0.3125, 0.4167, 0.375, 0.4146, 0.456, 0.4146, 0.375, 0.4167, 0.375, 0.4167, 0.4591, 0.3771, 0.456, 0.4146, 0.456, 0.4167, 0.4591, 0.375, 0.4591, 0.4146, 0.794, 0.3771, 0.794, 0.375, 0.7909, 0.4167, 0.7909, 0.4146, 0.9375, 0.4146, 0.9969, 0.4146, 0.2531, 0.4146, 0.3125, 0.4146, 0.9969, 0.3771, 0.9969, 0.3771, 0.2531, 0.4146, 0.2531, 0.3771, 0.4969, 0.4146, 0.4969, 0.4167, 0.5, 0.375, 0.5, 0.4146, 0.7531, 0.3771, 0.7531, 0.375, 0.75, 0.4167, 0.75, 0.3771, 0.7531, 0.3771, 0.7877, 0.375, 0.7909, 0.375, 0.75, 0.4146, 0.4969, 0.4146, 0.4623, 0.4167, 0.4591, 0.4167, 0.5, 0.3771, 0.4623, 0.3771, 0.4969, 0.375, 0.5, 0.375, 0.4591, 0.4146, 0.7877, 0.4146, 0.7531, 0.4167, 0.75, 0.4167, 0.7909, 0.4146, 0.4623, 0.3771, 0.4623, 0.375, 0.4591, 0.4167, 0.4591, 0.3771, 0.7877, 0.4146, 0.7877, 0.4167, 0.7909, 0.375, 0.7909, 0.3771, 0.7877, 0.3771, 0.7531, 0.3771, 0.4969, 0.3771, 0.4623, 0.3771, 0.7531, 0.4146, 0.7531, 0.4146, 0.4969, 0.3771, 0.4969, 0.5289, 0.7877, 0.5551, 0.7877, 0.5561, 0.7909, 0.5289, 0.7909, 0.5812, 0.4623, 0.5551, 0.4623, 0.5561, 0.4591, 0.5833, 0.4591, 0.554, 0.375, 0.554, 0.456, 0.554, 0.794, 0.554, 0.875, 0.554, 0.3156, 0.554, 0.375, 0.554, 0.875, 0.554, 0.9344, 0.5812, 0.7877, 0.5551, 0.7877, 0.5551, 0.4623, 0.5812, 0.4623, 0.5309, 0.3156, 0.554, 0.3156, 0.554, 0.9344, 0.5309, 0.9344, 0.5309, 0.375, 0.5309, 0.3156, 0.5309, 0.9344, 0.5309, 0.875, 0.5813, 0.3094, 0.5561, 0.3094, 0.5561, 0.9406, 0.5813, 0.9406, 0.5289, 0.0, 0.5561, 0.0, 0.5561, 0.25, 0.5289, 0.25, 0.5813, 0.2531, 0.5813, 0.3094, 0.5813, 0.9406, 0.5813, 0.9969, 0.5309, 0.794, 0.5309, 0.875, 0.5289, 0.875, 0.5289, 0.7909, 0.5309, 0.875, 0.5309, 0.9344, 0.5289, 0.9375, 0.5289, 0.875, 0.5309, 0.3156, 0.5309, 0.375, 0.5289, 0.375, 0.5289, 0.3125, 0.5309, 0.375, 0.5309, 0.456, 0.5289, 0.4591, 0.5289, 0.375, 0.554, 0.3156, 0.5309, 0.3156, 0.5289, 0.3125, 0.5561, 0.3125, 0.5309, 0.456, 0.554, 0.456, 0.5561, 0.4591, 0.5289, 0.4591, 0.554, 0.794, 0.5309, 0.794, 0.5289, 0.7909, 0.5561, 0.7909, 0.5309, 0.9344, 0.554, 0.9344, 0.5561, 0.9375, 0.5289, 0.9375, 0.554, 0.9344, 0.554, 0.875, 0.5561, 0.875, 0.5561, 0.9375, 0.554, 0.875, 0.554, 0.794, 0.5561, 0.7909, 0.5561, 0.875, 0.554, 0.456, 0.554, 0.375, 0.5561, 0.375, 0.5561, 0.4591, 0.554, 0.375, 0.554, 0.3156, 0.5561, 0.3125, 0.5561, 0.375, 0.554, 0.456, 0.5309, 0.456, 0.5309, 0.794, 0.554, 0.794, 0.5309, 0.456, 0.5309, 0.375, 0.5309, 0.875, 0.5309, 0.794, 0.5561, 0.9969, 0.5813, 0.9969, 0.5833, 1.0, 0.5561, 1.0, 0.5561, 0.2531, 0.5309, 0.2531, 0.5289, 0.25, 0.5561, 0.25, 0.5309, 0.9406, 0.5309, 0.9969, 0.5289, 1.0, 0.5289, 0.9375, 0.5813, 0.9969, 0.5813, 0.9406, 0.5833, 0.9375, 0.5833, 1.0, 0.5309, 0.2531, 0.5309, 0.3094, 0.5289, 0.3125, 0.5289, 0.25, 0.5813, 0.3094, 0.5813, 0.2531, 0.5833, 0.25, 0.5833, 0.3125, 0.5309, 0.3094, 0.5561, 0.3094, 0.5561, 0.3125, 0.5289, 0.3125, 0.5561, 0.9406, 0.5309, 0.9406, 0.5289, 0.9375, 0.5561, 0.9375, 0.5309, 0.9969, 0.5561, 0.9969, 0.5561, 1.0, 0.5289, 1.0, 0.5813, 0.2531, 0.5561, 0.2531, 0.5561, 0.25, 0.5833, 0.25, 0.5561, 0.3094, 0.5813, 0.3094, 0.5833, 0.3125, 0.5561, 0.3125, 0.5813, 0.9406, 0.5561, 0.9406, 0.5561, 0.9375, 0.5833, 0.9375, 0.5309, 0.2531, 0.5561, 0.2531, 0.5561, 0.9969, 0.5309, 0.9969, 0.5561, 0.2531, 0.5813, 0.2531, 0.5813, 0.9969, 0.5561, 0.9969, 0.5812, 0.875, 0.5812, 0.794, 0.5833, 0.7909, 0.5833, 0.875, 0.5812, 0.9344, 0.5812, 0.875, 0.5833, 0.875, 0.5833, 0.9375, 0.5812, 0.375, 0.5812, 0.3156, 0.5833, 0.3125, 0.5833, 0.375, 0.5813, 0.456, 0.5812, 0.375, 0.5833, 0.375, 0.5833, 0.4591, 0.5812, 0.3156, 0.5582, 0.3156, 0.5561, 0.3125, 0.5833, 0.3125, 0.5582, 0.456, 0.5813, 0.456, 0.5833, 0.4591, 0.5561, 0.4591, 0.5812, 0.794, 0.5582, 0.794, 0.5561, 0.7909, 0.5833, 0.7909, 0.5582, 0.9344, 0.5812, 0.9344, 0.5833, 0.9375, 0.5561, 0.9375, 0.5582, 0.875, 0.5582, 0.9344, 0.5561, 0.9375, 0.5561, 0.875, 0.5582, 0.794, 0.5582, 0.875, 0.5561, 0.875, 0.5561, 0.7909, 0.5582, 0.375, 0.5582, 0.456, 0.5561, 0.4591, 0.5561, 0.375, 0.5582, 0.3156, 0.5582, 0.375, 0.5561, 0.375, 0.5561, 0.3125, 0.5812, 0.3156, 0.5812, 0.375, 0.5812, 0.875, 0.5812, 0.9344, 0.5812, 0.375, 0.5813, 0.456, 0.5812, 0.794, 0.5812, 0.875, 0.6063, 0.9344, 0.6062, 0.8719, 0.6062, 0.3781, 0.6062, 0.3156, 0.6021, 0.8781, 0.6021, 0.9375, 0.6021, 0.3125, 0.6021, 0.3719, 0.5854, 0.8781, 0.6021, 0.8781, 0.6021, 0.3719, 0.5854, 0.3719, 0.5854, 0.9375, 0.5854, 0.8781, 0.5854, 0.3719, 0.5854, 0.3125, 0.6229, 0.9344, 0.6063, 0.9344, 0.6062, 0.3156, 0.6229, 0.3156, 0.6042, 0.7877, 0.5854, 0.7877, 0.5854, 0.4623, 0.6042, 0.4623, 0.5854, 0.9969, 0.5854, 0.9375, 0.5854, 0.3125, 0.5854, 0.2531, 0.5833, 0.5, 0.6042, 0.5, 0.6042, 0.75, 0.5833, 0.75, 0.6229, 0.7877, 0.6042, 0.7877, 0.6042, 0.4623, 0.6229, 0.4623, 0.5833, 0.0, 0.6042, 0.0, 0.6042, 0.25, 0.5833, 0.25, 0.6021, 0.2531, 0.5854, 0.2531, 0.5833, 0.25, 0.6042, 0.25, 0.5854, 0.9375, 0.5854, 0.9969, 0.5833, 1.0, 0.5833, 0.9375, 0.5854, 0.8781, 0.5854, 0.9375, 0.5833, 0.9375, 0.5833, 0.875, 0.5854, 0.2531, 0.5854, 0.3125, 0.5833, 0.3125, 0.5833, 0.25, 0.5854, 0.3125, 0.5854, 0.3719, 0.5833, 0.375, 0.5833, 0.3125, 0.6021, 0.8781, 0.5854, 0.8781, 0.5833, 0.875, 0.6042, 0.875, 0.5854, 0.3719, 0.6021, 0.3719, 0.6042, 0.375, 0.5833, 0.375, 0.5854, 0.9969, 0.6021, 0.9969, 0.6042, 1.0, 0.5833, 1.0, 0.6021, 0.3719, 0.6021, 0.3125, 0.6042, 0.3125, 0.6042, 0.375, 0.6021, 0.3125, 0.6021, 0.2531, 0.6042, 0.25, 0.6042, 0.3125, 0.6021, 0.9375, 0.6021, 0.8781, 0.6042, 0.875, 0.6042, 0.9375, 0.6021, 0.9969, 0.6021, 0.9375, 0.6042, 0.9375, 0.6042, 1.0, 0.6021, 0.9375, 0.6021, 0.9969, 0.6021, 0.2531, 0.6021, 0.3125, 0.6021, 0.9969, 0.5854, 0.9969, 0.5854, 0.2531, 0.6021, 0.2531, 0.6229, 0.375, 0.6229, 0.3156, 0.625, 0.3125, 0.625, 0.375, 0.6229, 0.456, 0.6229, 0.375, 0.625, 0.375, 0.625, 0.4591, 0.6229, 0.875, 0.6229, 0.794, 0.625, 0.7909, 0.625, 0.875, 0.6229, 0.9344, 0.6229, 0.875, 0.625, 0.875, 0.625, 0.9375, 0.5854, 0.794, 0.5854, 0.8719, 0.5833, 0.875, 0.5833, 0.7909, 0.5854, 0.3781, 0.5854, 0.456, 0.5833, 0.4591, 0.5833, 0.375, 0.6042, 0.794, 0.5854, 0.794, 0.5833, 0.7909, 0.6042, 0.7909, 0.5854, 0.8719, 0.6062, 0.8719, 0.6042, 0.875, 0.5833, 0.875, 0.6062, 0.3781, 0.5854, 0.3781, 0.5833, 0.375, 0.6042, 0.375, 0.5854, 0.456, 0.6042, 0.456, 0.6042, 0.4591, 0.5833, 0.4591, 0.6229, 0.794, 0.6042, 0.794, 0.6042, 0.7909, 0.625, 0.7909, 0.6063, 0.9344, 0.6229, 0.9344, 0.625, 0.9375, 0.6042, 0.9375, 0.6229, 0.3156, 0.6062, 0.3156, 0.6042, 0.3125, 0.625, 0.3125, 0.6042, 0.456, 0.6229, 0.456, 0.625, 0.4591, 0.6042, 0.4591, 0.6062, 0.3156, 0.6062, 0.3781, 0.6042, 0.375, 0.6042, 0.3125, 0.6062, 0.8719, 0.6063, 0.9344, 0.6042, 0.9375, 0.6042, 0.875, 0.6229, 0.794, 0.6229, 0.875, 0.6229, 0.375, 0.6229, 0.456, 0.6229, 0.875, 0.6229, 0.9344, 0.6229, 0.3156, 0.6229, 0.375, 0.6229, 0.4969, 0.6229, 0.4623, 0.625, 0.4591, 0.625, 0.5, 0.5854, 0.4969, 0.6042, 0.4969, 0.6042, 0.5, 0.5833, 0.5, 0.6042, 0.7531, 0.5854, 0.7531, 0.5833, 0.75, 0.6042, 0.75, 0.5854, 0.4623, 0.5854, 0.4969, 0.5833, 0.5, 0.5833, 0.4591, 0.6229, 0.7877, 0.6229, 0.7531, 0.625, 0.75, 0.625, 0.7909, 0.5854, 0.7531, 0.5854, 0.7877, 0.5833, 0.7909, 0.5833, 0.75, 0.5854, 0.7877, 0.6042, 0.7877, 0.6042, 0.7909, 0.5833, 0.7909, 0.6042, 0.4623, 0.5854, 0.4623, 0.5833, 0.4591, 0.6042, 0.4591, 0.6042, 0.4969, 0.6229, 0.4969, 0.625, 0.5, 0.6042, 0.5, 0.6229, 0.7531, 0.6042, 0.7531, 0.6042, 0.75, 0.625, 0.75, 0.6042, 0.7877, 0.6229, 0.7877, 0.625, 0.7909, 0.6042, 0.7909, 0.6229, 0.4623, 0.6042, 0.4623, 0.6042, 0.4591, 0.625, 0.4591, 0.6042, 0.7531, 0.6229, 0.7531, 0.6229, 0.4969, 0.6042, 0.4969, 0.6229, 0.7531, 0.6229, 0.7877, 0.6229, 0.4623, 0.6229, 0.4969, 0.6062, 0.9969, 0.6229, 0.9969, 0.625, 1.0, 0.6042, 1.0, 0.6229, 0.9969, 0.6229, 0.9406, 0.625, 0.9375, 0.625, 1.0, 0.6229, 0.3094, 0.6229, 0.2531, 0.625, 0.25, 0.625, 0.3125, 0.6229, 0.2531, 0.6062, 0.2531, 0.6042, 0.25, 0.625, 0.25, 0.6229, 0.9406, 0.6062, 0.9406, 0.6042, 0.9375, 0.625, 0.9375, 0.6062, 0.3094, 0.6229, 0.3094, 0.625, 0.3125, 0.6042, 0.3125, 0.6062, 0.2531, 0.6062, 0.3094, 0.6042, 0.3125, 0.6042, 0.25, 0.6062, 0.9406, 0.6062, 0.9969, 0.6042, 1.0, 0.6042, 0.9375, 0.6062, 0.3094, 0.6062, 0.2531, 0.6062, 0.9969, 0.6062, 0.9406, 0.6062, 0.2531, 0.6229, 0.2531, 0.6229, 0.9969, 0.6062, 0.9969])
me_cube_001.materials.append(mat_bookshelf)
me_cube_001.update()

# ---- objects
ob_cube_col = bpy.data.objects.new('Cube-col', me_cube_001)

# ---- transforms, parenting, visibility, modifiers, constraints
ob_cube_col.location = (0.0, 0.0, 0.0)
ob_cube_col.scale = (0.5, 0.5, 0.5)

# ---- collection membership
col_collection.objects.link(ob_cube_col)

# ---- scene / render settings (as saved in the file)
scene.frame_start = 1; scene.frame_end = 250; scene.frame_set(1)
scene.render.engine = 'BLENDER_EEVEE_NEXT'
scene.cycles.sampling_pattern = 'TABULATED_SOBOL'
scene.cycles.use_light_tree = False
scene.view_settings.view_transform = 'Filmic'
bpy.context.view_layer.update()

# ---- added for rendering (the .blend has no active camera and no usable light): camera, sun
cam_auto = bpy.data.cameras.new('AutoCamera')
cam_auto.lens = 50.0
cam_auto.sensor_width = 36.0
cam_auto.clip_end = 1000.0
ob_auto_camera = bpy.data.objects.new('AutoCamera', cam_auto)
scene.collection.objects.link(ob_auto_camera)
ob_auto_camera.location = (3.36787, -4.04144, 4.19429)
ob_auto_camera.rotation_euler = (1.09748, -7.21219e-08, 0.694738)
scene.camera = ob_auto_camera
light_auto_sun = bpy.data.lights.new('AutoSun', 'SUN')
light_auto_sun.energy = 3.0
light_auto_sun.angle = 0.0523599
ob_auto_sun = bpy.data.objects.new('AutoSun', light_auto_sun)
scene.collection.objects.link(ob_auto_sun)
ob_auto_sun.rotation_euler = (0.872665, 0.174533, 0.523599)
bpy.context.view_layer.update()
